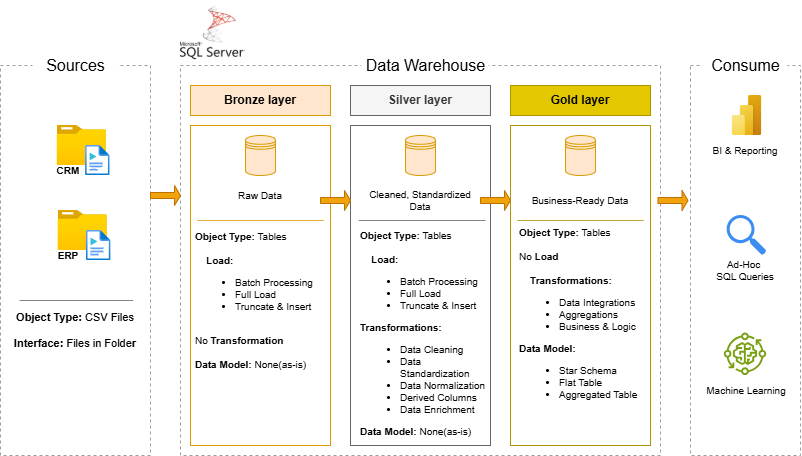

The diagram above was exported from draw.io. Its source (the exported page's mxGraphModel, read from the mxfile embedded in the PNG):
<mxGraphModel dx="860" dy="1531" grid="1" gridSize="10" guides="1" tooltips="1" connect="1" arrows="1" fold="1" page="1" pageScale="1" pageWidth="850" pageHeight="1100" math="0" shadow="0">
  <root>
    <mxCell id="0" />
    <mxCell id="1" parent="0" />
    <mxCell id="vKLaaCZDTrHkfXUz0r6U-1" parent="1" style="rounded=0;whiteSpace=wrap;html=1;dashed=1;fillColor=none;fontColor=#333333;strokeColor=light-dark(#9f9d9d, #959595);" value="" vertex="1">
      <mxGeometry height="390" width="150" x="30" y="30" as="geometry" />
    </mxCell>
    <mxCell id="vKLaaCZDTrHkfXUz0r6U-2" parent="1" style="rounded=0;whiteSpace=wrap;html=1;fillColor=default;strokeColor=none;fontSize=16;fontStyle=0" value="Sources" vertex="1">
      <mxGeometry height="20" width="85" x="62.49999999999999" y="20" as="geometry" />
    </mxCell>
    <mxCell id="vKLaaCZDTrHkfXUz0r6U-6" parent="1" style="rounded=0;whiteSpace=wrap;html=1;dashed=1;fillColor=none;fontColor=#333333;strokeColor=light-dark(#9f9d9d, #959595);" value="" vertex="1">
      <mxGeometry height="390" width="480" x="210" y="30" as="geometry" />
    </mxCell>
    <mxCell id="vKLaaCZDTrHkfXUz0r6U-7" parent="1" style="rounded=0;whiteSpace=wrap;html=1;dashed=1;fillColor=none;fontColor=#333333;strokeColor=light-dark(#9f9d9d, #959595);" value="" vertex="1">
      <mxGeometry height="390" width="110" x="720" y="30" as="geometry" />
    </mxCell>
    <mxCell id="vKLaaCZDTrHkfXUz0r6U-8" parent="1" style="rounded=0;whiteSpace=wrap;html=1;fillColor=default;strokeColor=none;fontSize=16;fontStyle=0" value="Data Warehouse" vertex="1">
      <mxGeometry height="20" width="127" x="391.5" y="20" as="geometry" />
    </mxCell>
    <mxCell id="vKLaaCZDTrHkfXUz0r6U-9" parent="1" style="rounded=0;whiteSpace=wrap;html=1;fillColor=default;strokeColor=none;fontSize=16;fontStyle=0" value="Consume" vertex="1">
      <mxGeometry height="20" width="85" x="732.5" y="20" as="geometry" />
    </mxCell>
    <mxCell id="vKLaaCZDTrHkfXUz0r6U-10" parent="1" style="rounded=0;whiteSpace=wrap;html=1;fillColor=#ffe6cc;strokeColor=#d79b00;fontSize=12;fontStyle=1;" value="Bronze layer" vertex="1">
      <mxGeometry height="30" width="140" x="220" y="50" as="geometry" />
    </mxCell>
    <mxCell id="vKLaaCZDTrHkfXUz0r6U-11" parent="1" style="rounded=0;whiteSpace=wrap;html=1;fillColor=none;strokeColor=#d79b00;fontSize=12;" value="" vertex="1">
      <mxGeometry height="320" width="140" x="220" y="90" as="geometry" />
    </mxCell>
    <mxCell id="vKLaaCZDTrHkfXUz0r6U-16" parent="1" style="rounded=0;whiteSpace=wrap;html=1;fillColor=#f5f5f5;strokeColor=#666666;fontSize=12;fontColor=#333333;fontStyle=1" value="Silver layer" vertex="1">
      <mxGeometry height="30" width="140" x="380" y="50" as="geometry" />
    </mxCell>
    <mxCell id="vKLaaCZDTrHkfXUz0r6U-18" parent="1" style="rounded=0;whiteSpace=wrap;html=1;fillColor=#e3c800;strokeColor=#B09500;fontSize=12;fontStyle=1;fontColor=#000000;" value="Gold layer" vertex="1">
      <mxGeometry height="30" width="140" x="540" y="50" as="geometry" />
    </mxCell>
    <mxCell id="4Myr9T8L7yNB86a-2HLE-1" parent="1" style="image;aspect=fixed;html=1;points=[];align=center;fontSize=12;image=img/lib/azure2/general/Folder_Blank.svg;" value="" vertex="1">
      <mxGeometry height="40" width="49.29" x="86.62" y="90" as="geometry" />
    </mxCell>
    <mxCell id="4Myr9T8L7yNB86a-2HLE-5" parent="1" style="image;aspect=fixed;html=1;points=[];align=center;fontSize=12;image=img/lib/azure2/general/Media_File.svg;" value="" vertex="1">
      <mxGeometry height="30" width="24.36" x="115.10000000000002" y="110" as="geometry" />
    </mxCell>
    <mxCell id="4Myr9T8L7yNB86a-2HLE-6" parent="1" style="image;aspect=fixed;html=1;points=[];align=center;fontSize=12;image=img/lib/azure2/general/Folder_Blank.svg;" value="" vertex="1">
      <mxGeometry height="40" width="49.29" x="87.51999999999998" y="175" as="geometry" />
    </mxCell>
    <mxCell id="4Myr9T8L7yNB86a-2HLE-7" parent="1" style="image;aspect=fixed;html=1;points=[];align=center;fontSize=12;image=img/lib/azure2/general/Media_File.svg;" value="" vertex="1">
      <mxGeometry height="30" width="24.36" x="116.00000000000004" y="195" as="geometry" />
    </mxCell>
    <mxCell id="4Myr9T8L7yNB86a-2HLE-8" parent="1" style="text;html=1;whiteSpace=wrap;strokeColor=none;fillColor=none;align=center;verticalAlign=middle;rounded=0;fontStyle=1;fontSize=10;" value="CRM" vertex="1">
      <mxGeometry height="30" width="53.66" x="70.53999999999999" y="120" as="geometry" />
    </mxCell>
    <mxCell id="4Myr9T8L7yNB86a-2HLE-9" parent="1" style="text;html=1;whiteSpace=wrap;strokeColor=none;fillColor=none;align=center;verticalAlign=middle;rounded=0;fontStyle=1;fontSize=10;" value="ERP" vertex="1">
      <mxGeometry height="30" width="53.66" x="71.43999999999998" y="205" as="geometry" />
    </mxCell>
    <mxCell id="4Myr9T8L7yNB86a-2HLE-15" parent="1" style="line;strokeWidth=0.8;html=1;labelBackgroundColor=none;noLabel=1;fontSize=5;textOpacity=50;fillColor=#f5f5f5;fontColor=#333333;strokeColor=#666666;" value="" vertex="1">
      <mxGeometry height="10" width="113.75" x="49.019999999999996" y="260" as="geometry" />
    </mxCell>
    <mxCell id="4Myr9T8L7yNB86a-2HLE-16" parent="1" style="text;html=1;whiteSpace=wrap;strokeColor=none;fillColor=none;align=center;verticalAlign=middle;rounded=0;fontStyle=1;fontSize=11;" value="Object Type: &lt;span style=&quot;font-weight: normal;&quot;&gt;CSV Files&lt;/span&gt;&lt;div&gt;&lt;span style=&quot;font-weight: 400;&quot;&gt;&lt;br&gt;&lt;/span&gt;&lt;div&gt;Interface: &lt;span style=&quot;font-weight: normal;&quot;&gt;Files in Folde&lt;/span&gt;r&lt;/div&gt;&lt;/div&gt;" vertex="1">
      <mxGeometry height="60" width="131.86" x="39.07000000000001" y="265" as="geometry" />
    </mxCell>
    <mxCell id="4Myr9T8L7yNB86a-2HLE-17" parent="1" style="rounded=0;whiteSpace=wrap;html=1;fillColor=none;strokeColor=#666666;fontSize=12;fontColor=#333333;" value="" vertex="1">
      <mxGeometry height="320" width="140" x="380" y="90" as="geometry" />
    </mxCell>
    <mxCell id="4Myr9T8L7yNB86a-2HLE-18" parent="1" style="rounded=0;whiteSpace=wrap;html=1;fillColor=none;strokeColor=#B09500;fontSize=12;fontColor=#000000;" value="" vertex="1">
      <mxGeometry height="320" width="140" x="540" y="90" as="geometry" />
    </mxCell>
    <mxCell id="4Myr9T8L7yNB86a-2HLE-24" parent="1" style="shape=singleArrow;whiteSpace=wrap;html=1;fillColor=#f0a30a;fontColor=#000000;strokeColor=#BD7000;" value="" vertex="1">
      <mxGeometry height="20" width="30" x="180" y="150" as="geometry" />
    </mxCell>
    <mxCell id="4Myr9T8L7yNB86a-2HLE-28" parent="1" style="shape=datastore;whiteSpace=wrap;html=1;fillColor=#ffe6cc;strokeColor=#d79b00;" value="" vertex="1">
      <mxGeometry height="40" width="30" x="275" y="100" as="geometry" />
    </mxCell>
    <mxCell id="4Myr9T8L7yNB86a-2HLE-34" parent="1" style="shape=singleArrow;whiteSpace=wrap;html=1;fillColor=#f0a30a;fontColor=#000000;strokeColor=#BD7000;" value="" vertex="1">
      <mxGeometry height="20" width="30" x="350" y="155" as="geometry" />
    </mxCell>
    <mxCell id="4Myr9T8L7yNB86a-2HLE-35" parent="1" style="shape=singleArrow;whiteSpace=wrap;html=1;fillColor=#f0a30a;fontColor=#000000;strokeColor=#BD7000;" value="" vertex="1">
      <mxGeometry height="20" width="30" x="687.5" y="155" as="geometry" />
    </mxCell>
    <mxCell id="4Myr9T8L7yNB86a-2HLE-36" parent="1" style="shape=singleArrow;whiteSpace=wrap;html=1;fillColor=#f0a30a;fontColor=#000000;strokeColor=#BD7000;" value="" vertex="1">
      <mxGeometry height="20" width="30" x="510" y="155" as="geometry" />
    </mxCell>
    <mxCell id="4Myr9T8L7yNB86a-2HLE-39" parent="1" style="text;html=1;whiteSpace=wrap;strokeColor=none;fillColor=none;align=center;verticalAlign=middle;rounded=0;fontSize=10;" value="Raw Data" vertex="1">
      <mxGeometry height="30" width="60" x="260" y="145" as="geometry" />
    </mxCell>
    <mxCell id="4Myr9T8L7yNB86a-2HLE-40" parent="1" style="text;html=1;whiteSpace=wrap;strokeColor=none;fillColor=none;align=center;verticalAlign=middle;rounded=0;fontSize=10;" value="Cleaned, Standardized Data" vertex="1">
      <mxGeometry height="30" width="110" x="395" y="150" as="geometry" />
    </mxCell>
    <mxCell id="4Myr9T8L7yNB86a-2HLE-41" parent="1" style="text;html=1;whiteSpace=wrap;strokeColor=none;fillColor=none;align=center;verticalAlign=middle;rounded=0;fontSize=10;" value="Business-Ready Data" vertex="1">
      <mxGeometry height="30" width="110" x="555" y="150" as="geometry" />
    </mxCell>
    <mxCell id="4Myr9T8L7yNB86a-2HLE-42" parent="1" style="line;strokeWidth=0.8;html=1;labelBackgroundColor=none;noLabel=1;fillColor=#ffe6cc;strokeColor=#d79b00;fontSize=5;textOpacity=50;" value="" vertex="1">
      <mxGeometry height="10" width="126.7" x="226.65" y="180" as="geometry" />
    </mxCell>
    <mxCell id="4Myr9T8L7yNB86a-2HLE-45" parent="1" style="text;html=1;whiteSpace=wrap;strokeColor=none;fillColor=none;align=left;verticalAlign=middle;rounded=0;fontStyle=1;fontSize=10;" value="Object Type: &lt;span style=&quot;font-weight: 400;&quot;&gt;Tables&lt;/span&gt;&lt;div&gt;&lt;span style=&quot;font-weight: 400;&quot;&gt;&lt;br&gt;&lt;/span&gt;&lt;div&gt;&lt;div&gt;&lt;span style=&quot;background-color: transparent; color: light-dark(rgb(0, 0, 0), rgb(255, 255, 255));&quot;&gt;&amp;nbsp; &amp;nbsp; Load:&amp;nbsp;&lt;/span&gt;&lt;/div&gt;&lt;div&gt;&lt;div&gt;&lt;ul&gt;&lt;li&gt;&lt;span style=&quot;font-weight: 400; background-color: transparent; color: light-dark(rgb(0, 0, 0), rgb(255, 255, 255));&quot;&gt;Batch Processing&lt;/span&gt;&lt;/li&gt;&lt;li&gt;&lt;span style=&quot;font-weight: 400; background-color: transparent; color: light-dark(rgb(0, 0, 0), rgb(255, 255, 255));&quot;&gt;Full Load&lt;/span&gt;&lt;/li&gt;&lt;li&gt;&lt;span style=&quot;font-weight: 400; background-color: transparent; color: light-dark(rgb(0, 0, 0), rgb(255, 255, 255));&quot;&gt;Truncate &amp;amp; Insert&lt;/span&gt;&lt;/li&gt;&lt;/ul&gt;&lt;span style=&quot;font-weight: 400;&quot;&gt;&lt;br&gt;&lt;/span&gt;&lt;/div&gt;&lt;/div&gt;&lt;/div&gt;&lt;div&gt;&lt;span style=&quot;font-weight: 400;&quot;&gt;No &lt;/span&gt;Transformation&lt;/div&gt;&lt;div&gt;&lt;br&gt;&lt;/div&gt;&lt;div&gt;Data Model: &lt;span style=&quot;font-weight: normal;&quot;&gt;None(as-is)&lt;/span&gt;&lt;/div&gt;&lt;/div&gt;" vertex="1">
      <mxGeometry height="65" width="133.4" x="223.29999999999998" y="232.5" as="geometry" />
    </mxCell>
    <mxCell id="4Myr9T8L7yNB86a-2HLE-47" parent="1" style="line;strokeWidth=0.8;html=1;labelBackgroundColor=none;noLabel=1;fillColor=#f5f5f5;strokeColor=#666666;fontSize=5;textOpacity=50;fontColor=#333333;" value="" vertex="1">
      <mxGeometry height="10" width="126.7" x="388.29999999999995" y="180" as="geometry" />
    </mxCell>
    <mxCell id="4Myr9T8L7yNB86a-2HLE-48" parent="1" style="line;strokeWidth=0.8;html=1;labelBackgroundColor=none;noLabel=1;fillColor=#e3c800;strokeColor=#B09500;fontSize=5;textOpacity=50;fontColor=#000000;" value="" vertex="1">
      <mxGeometry height="10" width="126.7" x="546.65" y="180" as="geometry" />
    </mxCell>
    <mxCell id="4Myr9T8L7yNB86a-2HLE-49" parent="1" style="text;html=1;whiteSpace=wrap;strokeColor=none;fillColor=none;align=left;verticalAlign=middle;rounded=0;fontStyle=1;fontSize=10;" value="Object Type: &lt;span style=&quot;font-weight: 400;&quot;&gt;Tables&lt;/span&gt;&lt;div&gt;&lt;span style=&quot;font-weight: 400;&quot;&gt;&lt;br&gt;&lt;/span&gt;&lt;div&gt;&lt;div&gt;&lt;span style=&quot;background-color: transparent; color: light-dark(rgb(0, 0, 0), rgb(255, 255, 255));&quot;&gt;&amp;nbsp; &amp;nbsp; Load:&amp;nbsp;&lt;/span&gt;&lt;/div&gt;&lt;div&gt;&lt;div&gt;&lt;ul&gt;&lt;li&gt;&lt;span style=&quot;font-weight: 400; background-color: transparent; color: light-dark(rgb(0, 0, 0), rgb(255, 255, 255));&quot;&gt;Batch Processing&lt;/span&gt;&lt;/li&gt;&lt;li&gt;&lt;span style=&quot;font-weight: 400; background-color: transparent; color: light-dark(rgb(0, 0, 0), rgb(255, 255, 255));&quot;&gt;Full Load&lt;/span&gt;&lt;/li&gt;&lt;li&gt;&lt;span style=&quot;font-weight: 400; background-color: transparent; color: light-dark(rgb(0, 0, 0), rgb(255, 255, 255));&quot;&gt;Truncate &amp;amp; Insert&lt;/span&gt;&lt;/li&gt;&lt;/ul&gt;&lt;/div&gt;&lt;/div&gt;&lt;/div&gt;&lt;div&gt;Transformations:&lt;/div&gt;&lt;div&gt;&lt;ul&gt;&lt;li&gt;&lt;span style=&quot;font-weight: normal;&quot;&gt;Data Cleaning&lt;/span&gt;&lt;/li&gt;&lt;li&gt;&lt;span style=&quot;font-weight: normal;&quot;&gt;Data Standardization&lt;/span&gt;&lt;/li&gt;&lt;li&gt;&lt;span style=&quot;font-weight: normal;&quot;&gt;Data Normalization&lt;/span&gt;&lt;/li&gt;&lt;li&gt;&lt;span style=&quot;font-weight: normal;&quot;&gt;Derived Columns&lt;/span&gt;&lt;/li&gt;&lt;li&gt;&lt;span style=&quot;font-weight: normal;&quot;&gt;Data Enrichment&lt;/span&gt;&lt;/li&gt;&lt;/ul&gt;&lt;/div&gt;&lt;div&gt;Data Model: &lt;span style=&quot;font-weight: normal;&quot;&gt;None(as-is)&lt;/span&gt;&lt;/div&gt;&lt;/div&gt;" vertex="1">
      <mxGeometry height="65" width="133.4" x="388.3" y="265" as="geometry" />
    </mxCell>
    <mxCell id="4Myr9T8L7yNB86a-2HLE-50" parent="1" style="shape=datastore;whiteSpace=wrap;html=1;fillColor=#ffe6cc;strokeColor=#d79b00;" value="" vertex="1">
      <mxGeometry height="40" width="30" x="435" y="100" as="geometry" />
    </mxCell>
    <mxCell id="4Myr9T8L7yNB86a-2HLE-52" parent="1" style="shape=datastore;whiteSpace=wrap;html=1;fillColor=#ffe6cc;strokeColor=#d79b00;" value="" vertex="1">
      <mxGeometry height="40" width="30" x="595" y="100" as="geometry" />
    </mxCell>
    <mxCell id="4Myr9T8L7yNB86a-2HLE-53" parent="1" style="text;html=1;whiteSpace=wrap;strokeColor=none;fillColor=none;align=left;verticalAlign=middle;rounded=0;fontStyle=1;fontSize=10;" value="Object Type: &lt;span style=&quot;font-weight: 400;&quot;&gt;Tables&lt;/span&gt;&lt;div&gt;&lt;span style=&quot;font-weight: 400;&quot;&gt;&lt;br&gt;&lt;/span&gt;&lt;/div&gt;&lt;div&gt;&lt;span style=&quot;font-weight: 400;&quot;&gt;No&lt;/span&gt; Load&lt;br&gt;&lt;div&gt;&lt;span style=&quot;font-weight: 400;&quot;&gt;&lt;br&gt;&lt;/span&gt;&lt;div&gt;&lt;div&gt;&lt;span style=&quot;background-color: transparent; color: light-dark(rgb(0, 0, 0), rgb(255, 255, 255));&quot;&gt;&amp;nbsp; &amp;nbsp; Transformations:&amp;nbsp;&lt;/span&gt;&lt;/div&gt;&lt;div&gt;&lt;ul&gt;&lt;li&gt;&lt;span style=&quot;font-weight: 400; background-color: transparent; color: light-dark(rgb(0, 0, 0), rgb(255, 255, 255));&quot;&gt;Data Integrations&lt;/span&gt;&lt;/li&gt;&lt;li&gt;&lt;span style=&quot;font-weight: 400;&quot;&gt;Aggregations&lt;/span&gt;&lt;/li&gt;&lt;li&gt;&lt;span style=&quot;font-weight: 400;&quot;&gt;Business &amp;amp; Logic&lt;/span&gt;&lt;/li&gt;&lt;/ul&gt;&lt;/div&gt;&lt;/div&gt;&lt;div&gt;Data Model:&lt;/div&gt;&lt;div&gt;&lt;ul&gt;&lt;li&gt;&lt;span style=&quot;font-weight: 400;&quot;&gt;Star Schema&lt;/span&gt;&lt;/li&gt;&lt;li&gt;&lt;span style=&quot;font-weight: 400;&quot;&gt;Flat Table&lt;/span&gt;&lt;/li&gt;&lt;li&gt;&lt;span style=&quot;font-weight: 400;&quot;&gt;Aggregated Table&lt;/span&gt;&lt;/li&gt;&lt;/ul&gt;&lt;/div&gt;&lt;/div&gt;&lt;/div&gt;" vertex="1">
      <mxGeometry height="65" width="133.4" x="546.65" y="250" as="geometry" />
    </mxCell>
    <mxCell id="4Myr9T8L7yNB86a-2HLE-54" parent="1" style="image;aspect=fixed;html=1;points=[];align=center;fontSize=12;image=img/lib/azure2/power_platform/PowerBI.svg;" value="" vertex="1">
      <mxGeometry height="40" width="30" x="761.45" y="60" as="geometry" />
    </mxCell>
    <mxCell id="4Myr9T8L7yNB86a-2HLE-55" parent="1" style="text;html=1;whiteSpace=wrap;strokeColor=none;fillColor=none;align=center;verticalAlign=middle;rounded=0;fontSize=10;" value="BI &amp;amp; Reporting" vertex="1">
      <mxGeometry height="30" width="110" x="720" y="100" as="geometry" />
    </mxCell>
    <mxCell id="4Myr9T8L7yNB86a-2HLE-56" parent="1" style="sketch=0;html=1;aspect=fixed;strokeColor=none;shadow=0;fillColor=#3B8DF1;verticalAlign=top;labelPosition=center;verticalLabelPosition=bottom;shape=mxgraph.gcp2.search" value="" vertex="1">
      <mxGeometry height="40" width="39.6" x="756.6500000000001" y="180" as="geometry" />
    </mxCell>
    <mxCell id="4Myr9T8L7yNB86a-2HLE-57" parent="1" style="text;html=1;whiteSpace=wrap;strokeColor=none;fillColor=none;align=center;verticalAlign=middle;rounded=0;fontSize=10;" value="Ad-Hoc&amp;nbsp;&lt;div&gt;SQL Queries&lt;/div&gt;" vertex="1">
      <mxGeometry height="30" width="110" x="720" y="220" as="geometry" />
    </mxCell>
    <mxCell id="4Myr9T8L7yNB86a-2HLE-58" parent="1" style="sketch=0;outlineConnect=0;fontColor=#232F3E;gradientColor=none;fillColor=#7AA116;strokeColor=none;dashed=0;verticalLabelPosition=bottom;verticalAlign=top;align=center;html=1;fontSize=12;fontStyle=0;aspect=fixed;pointerEvents=1;shape=mxgraph.aws4.iot_greengrass_component_machine_learning;" value="" vertex="1">
      <mxGeometry height="42.5" width="42.5" x="753.75" y="297.5" as="geometry" />
    </mxCell>
    <mxCell id="4Myr9T8L7yNB86a-2HLE-59" parent="1" style="text;html=1;whiteSpace=wrap;strokeColor=none;fillColor=none;align=center;verticalAlign=middle;rounded=0;fontSize=10;" value="Machine Learning" vertex="1">
      <mxGeometry height="30" width="110" x="721.45" y="340" as="geometry" />
    </mxCell>
    <mxCell id="0OE2sqv1SRY9CfkDTwgH-1" parent="1" style="shape=image;verticalLabelPosition=bottom;labelBackgroundColor=default;verticalAlign=top;aspect=fixed;imageAspect=0;image=data:image/png,(base64 omitted: 13764 chars);" value="" vertex="1">
      <mxGeometry height="65" width="65" x="210" y="-35" as="geometry" />
    </mxCell>
  </root>
</mxGraphModel>